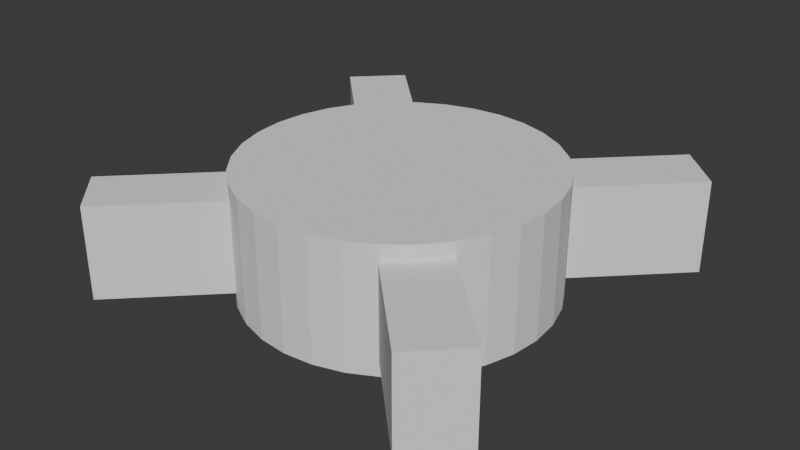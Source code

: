 # Source: SlipTable.blend  (saved by Blender 4.4.32; exported with 4.5.12 LTS)
import bpy
from mathutils import Matrix  # noqa: F401  (used for matrix-valued properties, if any)

bpy.ops.wm.read_factory_settings(use_empty=True)
scene = bpy.context.scene
scene.name = 'Scene'

# ---- collections
col_collection = bpy.data.collections.new('Collection'); scene.collection.children.link(col_collection)

# ---- world
world_world = bpy.data.worlds.new('World'); scene.world = world_world
world_world.use_nodes = True; world_world.node_tree.nodes.clear()
_N = world_world.node_tree.nodes; _L = world_world.node_tree.links
n0 = _N.new('ShaderNodeOutputWorld'); n0.name = 'World Output'; n0.location = (300, 300)
n1 = _N.new('ShaderNodeBackground'); n1.name = 'Background'; n1.location = (10, 300)
n1.inputs[0].default_value = (0.05088, 0.05088, 0.05088, 1.0)
_L.new(n1.outputs[0], n0.inputs[0])
n0.is_active_output = True
world_world.color = (0.05088, 0.05088, 0.05088)
world_world.sun_shadow_jitter_overblur = 0.0

# ---- meshes
me_cube_001 = bpy.data.meshes.new('Cube.001')
me_cube_001.from_pydata([(-2.828, -3.536, -0.75), (-2.828, -3.536, 0.75), (-3.536, -2.828, -0.75), (-3.536, -2.828, 0.75), (3.536, 2.828, -0.75), (3.536, 2.828, 0.75), (2.828, 3.536, -0.75), (2.828, 3.536, 0.75)], [], [(0, 1, 3, 2), (2, 3, 7, 6), (6, 7, 5, 4), (4, 5, 1, 0), (2, 6, 4, 0), (7, 3, 1, 5)])
_uv = me_cube_001.uv_layers.new(name='UVMap')
_uv.uv.foreach_set('vector', [0.375, 0.0, 0.625, 0.0, 0.625, 0.25, 0.375, 0.25, 0.375, 0.25, 0.625, 0.25, 0.625, 0.5, 0.375, 0.5, 0.375, 0.5, 0.625, 0.5, 0.625, 0.75, 0.375, 0.75, 0.375, 0.75, 0.625, 0.75, 0.625, 1.0, 0.375, 1.0, 0.125, 0.5, 0.375, 0.5, 0.375, 0.75, 0.125, 0.75, 0.625, 0.5, 0.875, 0.5, 0.875, 0.75, 0.625, 0.75])
me_cube_001.update()
me_cube_002 = bpy.data.meshes.new('Cube.002')
me_cube_002.from_pydata([(-3.536, 2.828, -0.75), (-3.536, 2.828, 0.75), (-2.828, 3.536, -0.75), (-2.828, 3.536, 0.75), (2.828, -3.536, -0.75), (2.828, -3.536, 0.75), (3.536, -2.828, -0.75), (3.536, -2.828, 0.75)], [], [(0, 1, 3, 2), (2, 3, 7, 6), (6, 7, 5, 4), (4, 5, 1, 0), (2, 6, 4, 0), (7, 3, 1, 5)])
_uv = me_cube_002.uv_layers.new(name='UVMap')
_uv.uv.foreach_set('vector', [0.375, 0.0, 0.625, 0.0, 0.625, 0.25, 0.375, 0.25, 0.375, 0.25, 0.625, 0.25, 0.625, 0.5, 0.375, 0.5, 0.375, 0.5, 0.625, 0.5, 0.625, 0.75, 0.375, 0.75, 0.375, 0.75, 0.625, 0.75, 0.625, 1.0, 0.375, 1.0, 0.125, 0.5, 0.375, 0.5, 0.375, 0.75, 0.125, 0.75, 0.625, 0.5, 0.875, 0.5, 0.875, 0.75, 0.625, 0.75])
me_cube_002.update()
me_cylinder_001 = bpy.data.meshes.new('Cylinder.001')
me_cylinder_001.from_pydata([(0.0, 2.5, -1.0), (0.0, 2.5, 1.0), (0.4877, 2.452, -1.0), (0.4877, 2.452, 1.0), (0.9567, 2.31, -1.0), (0.9567, 2.31, 1.0), (1.389, 2.079, -1.0), (1.389, 2.079, 1.0), (1.768, 1.768, -1.0), (1.768, 1.768, 1.0), (2.079, 1.389, -1.0), (2.079, 1.389, 1.0), (2.31, 0.9567, -1.0), (2.31, 0.9567, 1.0), (2.452, 0.4877, -1.0), (2.452, 0.4877, 1.0), (2.5, 0.0, -1.0), (2.5, 0.0, 1.0), (2.452, -0.4877, -1.0), (2.452, -0.4877, 1.0), (2.31, -0.9567, -1.0), (2.31, -0.9567, 1.0), (2.079, -1.389, -1.0), (2.079, -1.389, 1.0), (1.768, -1.768, -1.0), (1.768, -1.768, 1.0), (1.389, -2.079, -1.0), (1.389, -2.079, 1.0), (0.9567, -2.31, -1.0), (0.9567, -2.31, 1.0), (0.4877, -2.452, -1.0), (0.4877, -2.452, 1.0), (0.0, -2.5, -1.0), (0.0, -2.5, 1.0), (-0.4877, -2.452, -1.0), (-0.4877, -2.452, 1.0), (-0.9567, -2.31, -1.0), (-0.9567, -2.31, 1.0), (-1.389, -2.079, -1.0), (-1.389, -2.079, 1.0), (-1.768, -1.768, -1.0), (-1.768, -1.768, 1.0), (-2.079, -1.389, -1.0), (-2.079, -1.389, 1.0), (-2.31, -0.9567, -1.0), (-2.31, -0.9567, 1.0), (-2.452, -0.4877, -1.0), (-2.452, -0.4877, 1.0), (-2.5, 0.0, -1.0), (-2.5, 0.0, 1.0), (-2.452, 0.4877, -1.0), (-2.452, 0.4877, 1.0), (-2.31, 0.9567, -1.0), (-2.31, 0.9567, 1.0), (-2.079, 1.389, -1.0), (-2.079, 1.389, 1.0), (-1.768, 1.768, -1.0), (-1.768, 1.768, 1.0), (-1.389, 2.079, -1.0), (-1.389, 2.079, 1.0), (-0.9567, 2.31, -1.0), (-0.9567, 2.31, 1.0), (-0.4877, 2.452, -1.0), (-0.4877, 2.452, 1.0)], [], [(0, 1, 3, 2), (2, 3, 5, 4), (4, 5, 7, 6), (6, 7, 9, 8), (8, 9, 11, 10), (10, 11, 13, 12), (12, 13, 15, 14), (14, 15, 17, 16), (16, 17, 19, 18), (18, 19, 21, 20), (20, 21, 23, 22), (22, 23, 25, 24), (24, 25, 27, 26), (26, 27, 29, 28), (28, 29, 31, 30), (30, 31, 33, 32), (32, 33, 35, 34), (34, 35, 37, 36), (36, 37, 39, 38), (38, 39, 41, 40), (40, 41, 43, 42), (42, 43, 45, 44), (44, 45, 47, 46), (46, 47, 49, 48), (48, 49, 51, 50), (50, 51, 53, 52), (52, 53, 55, 54), (54, 55, 57, 56), (56, 57, 59, 58), (58, 59, 61, 60), (3, 1, 63, 61, 59, 57, 55, 53, 51, 49, 47, 45, 43, 41, 39, 37, 35, 33, 31, 29, 27, 25, 23, 21, 19, 17, 15, 13, 11, 9, 7, 5), (60, 61, 63, 62), (62, 63, 1, 0), (0, 2, 4, 6, 8, 10, 12, 14, 16, 18, 20, 22, 24, 26, 28, 30, 32, 34, 36, 38, 40, 42, 44, 46, 48, 50, 52, 54, 56, 58, 60, 62)])
_uv = me_cylinder_001.uv_layers.new(name='UVMap')
_uv.uv.foreach_set('vector', [1.0, 0.5, 1.0, 1.0, 0.9688, 1.0, 0.9688, 0.5, 0.9688, 0.5, 0.9688, 1.0, 0.9375, 1.0, 0.9375, 0.5, 0.9375, 0.5, 0.9375, 1.0, 0.9062, 1.0, 0.9062, 0.5, 0.9062, 0.5, 0.9062, 1.0, 0.875, 1.0, 0.875, 0.5, 0.875, 0.5, 0.875, 1.0, 0.8438, 1.0, 0.8438, 0.5, 0.8438, 0.5, 0.8438, 1.0, 0.8125, 1.0, 0.8125, 0.5, 0.8125, 0.5, 0.8125, 1.0, 0.7812, 1.0, 0.7812, 0.5, 0.7812, 0.5, 0.7812, 1.0, 0.75, 1.0, 0.75, 0.5, 0.75, 0.5, 0.75, 1.0, 0.7188, 1.0, 0.7188, 0.5, 0.7188, 0.5, 0.7188, 1.0, 0.6875, 1.0, 0.6875, 0.5, 0.6875, 0.5, 0.6875, 1.0, 0.6562, 1.0, 0.6562, 0.5, 0.6562, 0.5, 0.6562, 1.0, 0.625, 1.0, 0.625, 0.5, 0.625, 0.5, 0.625, 1.0, 0.5938, 1.0, 0.5938, 0.5, 0.5938, 0.5, 0.5938, 1.0, 0.5625, 1.0, 0.5625, 0.5, 0.5625, 0.5, 0.5625, 1.0, 0.5312, 1.0, 0.5312, 0.5, 0.5312, 0.5, 0.5312, 1.0, 0.5, 1.0, 0.5, 0.5, 0.5, 0.5, 0.5, 1.0, 0.4688, 1.0, 0.4688, 0.5, 0.4688, 0.5, 0.4688, 1.0, 0.4375, 1.0, 0.4375, 0.5, 0.4375, 0.5, 0.4375, 1.0, 0.4062, 1.0, 0.4062, 0.5, 0.4062, 0.5, 0.4062, 1.0, 0.375, 1.0, 0.375, 0.5, 0.375, 0.5, 0.375, 1.0, 0.3438, 1.0, 0.3438, 0.5, 0.3438, 0.5, 0.3438, 1.0, 0.3125, 1.0, 0.3125, 0.5, 0.3125, 0.5, 0.3125, 1.0, 0.2812, 1.0, 0.2812, 0.5, 0.2812, 0.5, 0.2812, 1.0, 0.25, 1.0, 0.25, 0.5, 0.25, 0.5, 0.25, 1.0, 0.2188, 1.0, 0.2188, 0.5, 0.2188, 0.5, 0.2188, 1.0, 0.1875, 1.0, 0.1875, 0.5, 0.1875, 0.5, 0.1875, 1.0, 0.1562, 1.0, 0.1562, 0.5, 0.1562, 0.5, 0.1562, 1.0, 0.125, 1.0, 0.125, 0.5, 0.125, 0.5, 0.125, 1.0, 0.09375, 1.0, 0.09375, 0.5, 0.09375, 0.5, 0.09375, 1.0, 0.0625, 1.0, 0.0625, 0.5, 0.2968, 0.4854, 0.25, 0.49, 0.2032, 0.4854, 0.1582, 0.4717, 0.1167, 0.4496, 0.08029, 0.4197, 0.05045, 0.3833, 0.02827, 0.3418, 0.01461, 0.2968, 0.01, 0.25, 0.01461, 0.2032, 0.02827, 0.1582, 0.05045, 0.1167, 0.08029, 0.08029, 0.1167, 0.05045, 0.1582, 0.02827, 0.2032, 0.01461, 0.25, 0.01, 0.2968, 0.01461, 0.3418, 0.02827, 0.3833, 0.05045, 0.4197, 0.08029, 0.4496, 0.1167, 0.4717, 0.1582, 0.4854, 0.2032, 0.49, 0.25, 0.4854, 0.2968, 0.4717, 0.3418, 0.4496, 0.3833, 0.4197, 0.4197, 0.3833, 0.4496, 0.3418, 0.4717, 0.0625, 0.5, 0.0625, 1.0, 0.03125, 1.0, 0.03125, 0.5, 0.03125, 0.5, 0.03125, 1.0, 0.0, 1.0, 0.0, 0.5, 0.75, 0.49, 0.7968, 0.4854, 0.8418, 0.4717, 0.8833, 0.4496, 0.9197, 0.4197, 0.9496, 0.3833, 0.9717, 0.3418, 0.9854, 0.2968, 0.99, 0.25, 0.9854, 0.2032, 0.9717, 0.1582, 0.9496, 0.1167, 0.9197, 0.08029, 0.8833, 0.05045, 0.8418, 0.02827, 0.7968, 0.01461, 0.75, 0.01, 0.7032, 0.01461, 0.6582, 0.02827, 0.6167, 0.05045, 0.5803, 0.08029, 0.5504, 0.1167, 0.5283, 0.1582, 0.5146, 0.2032, 0.51, 0.25, 0.5146, 0.2968, 0.5283, 0.3418, 0.5504, 0.3833, 0.5803, 0.4197, 0.6167, 0.4496, 0.6582, 0.4717, 0.7032, 0.4854])
me_cylinder_001.update()

# ---- objects
ob_tablearm1 = bpy.data.objects.new('TableArm1', me_cube_001)
ob_tablearm2 = bpy.data.objects.new('TableArm2', me_cube_002)
ob_sliptable = bpy.data.objects.new('SlipTable', me_cylinder_001)

# ---- transforms, parenting, visibility, modifiers, constraints
ob_tablearm1.parent = ob_sliptable
ob_tablearm1.location = (0.0, 0.0, 0.0)
ob_tablearm2.parent = ob_sliptable
ob_tablearm2.location = (0.0, 0.0, 0.0)
ob_sliptable.location = (0.0, 0.0, 0.0)
_m = ob_sliptable.modifiers.new('SimpleDeform', 'SIMPLE_DEFORM')
_m.deform_method = 'STRETCH'
_m.deform_axis = 'Z'
_m.factor = 0.0
_m.angle = 0.0

# ---- collection membership
col_collection.objects.link(ob_tablearm1)
col_collection.objects.link(ob_tablearm2)
col_collection.objects.link(ob_sliptable)

# ---- scene / render settings (as saved in the file)
scene.frame_start = 1; scene.frame_end = 250; scene.frame_set(1)
scene.render.engine = 'BLENDER_EEVEE_NEXT'
bpy.context.view_layer.update()

# ---- added for rendering (the .blend has no active camera and no usable light): camera, sun
cam_auto = bpy.data.cameras.new('AutoCamera')
cam_auto.lens = 50.0
cam_auto.sensor_width = 36.0
cam_auto.clip_end = 1000.0
ob_auto_camera = bpy.data.objects.new('AutoCamera', cam_auto)
scene.collection.objects.link(ob_auto_camera)
ob_auto_camera.location = (9.43547, -11.3226, 7.54838)
ob_auto_camera.rotation_euler = (1.09748, -7.21219e-08, 0.694738)
scene.camera = ob_auto_camera
light_auto_sun = bpy.data.lights.new('AutoSun', 'SUN')
light_auto_sun.energy = 3.0
light_auto_sun.angle = 0.0523599
ob_auto_sun = bpy.data.objects.new('AutoSun', light_auto_sun)
scene.collection.objects.link(ob_auto_sun)
ob_auto_sun.rotation_euler = (0.872665, 0.174533, 0.523599)
bpy.context.view_layer.update()
